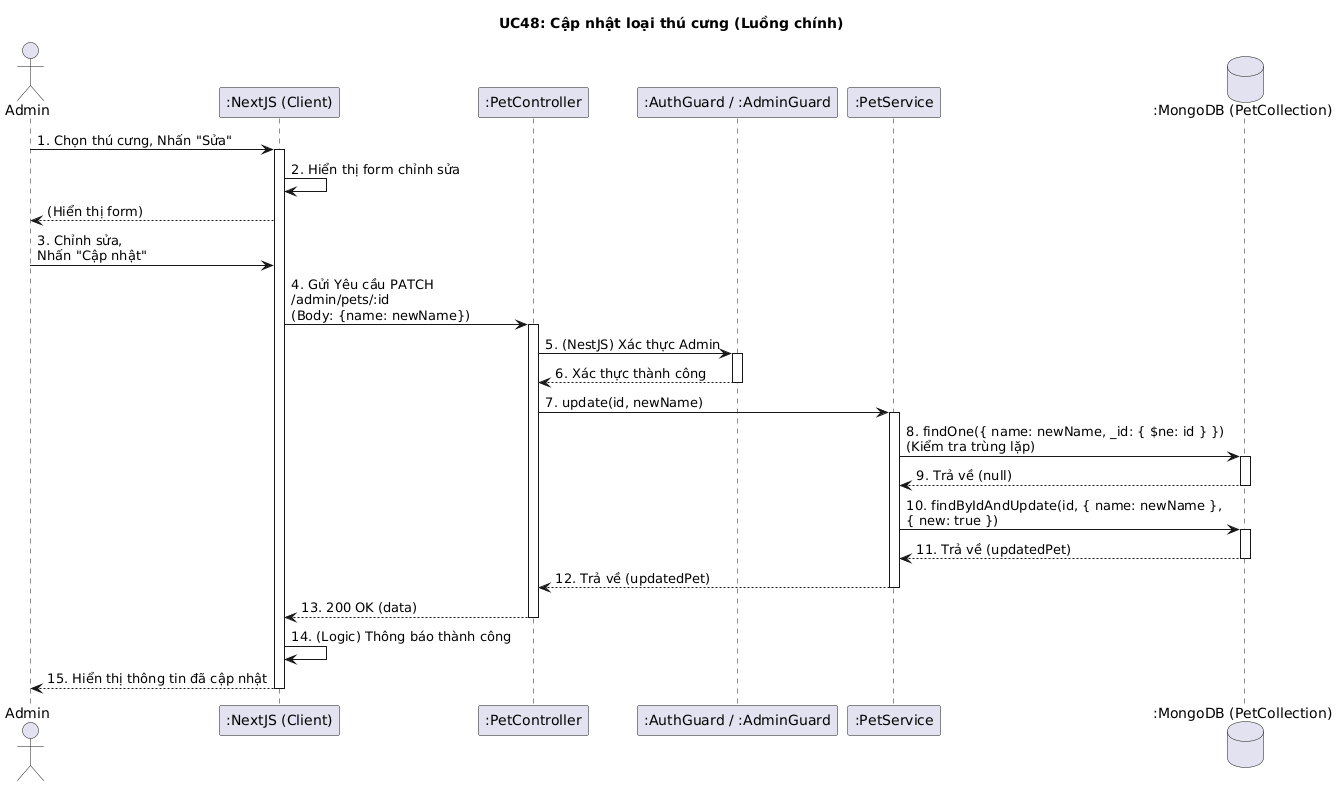

The diagram above was rendered by PlantUML. Its source (embedded in the PNG):
@startuml
title UC48: Cập nhật loại thú cưng (Luồng chính)

actor Admin
participant ":NextJS (Client)" as Client
participant ":PetController" as Controller
participant ":AuthGuard / :AdminGuard" as Guards
participant ":PetService" as Service
database ":MongoDB (PetCollection)" as DB

Admin -> Client: 1. Chọn thú cưng, Nhấn "Sửa"
activate Client
Client -> Client: 2. Hiển thị form chỉnh sửa
Client --> Admin: (Hiển thị form)

Admin -> Client: 3. Chỉnh sửa, \nNhấn "Cập nhật"
Client -> Controller: 4. Gửi Yêu cầu PATCH \n/admin/pets/:id \n(Body: {name: newName})
activate Controller

Controller -> Guards: 5. (NestJS) Xác thực Admin
activate Guards
Guards --> Controller: 6. Xác thực thành công
deactivate Guards

Controller -> Service: 7. update(id, newName)
activate Service

Service -> DB: 8. findOne({ name: newName, _id: { $ne: id } }) \n(Kiểm tra trùng lặp)
activate DB
DB --> Service: 9. Trả về (null)
deactivate DB

Service -> DB: 10. findByIdAndUpdate(id, { name: newName }, \n{ new: true })
activate DB
DB --> Service: 11. Trả về (updatedPet)
deactivate DB

Service --> Controller: 12. Trả về (updatedPet)
deactivate Service

Controller --> Client: 13. 200 OK (data)
deactivate Controller

Client -> Client: 14. (Logic) Thông báo thành công
Client --> Admin: 15. Hiển thị thông tin đã cập nhật
deactivate Client
@enduml